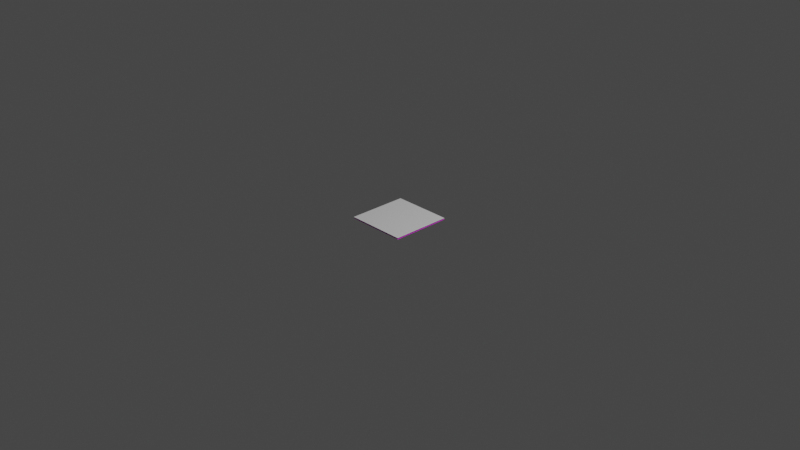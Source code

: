 # Source: dirt.blend  (saved by Blender 2.91.10; exported with 4.5.12 LTS)
import bpy
from mathutils import Matrix  # noqa: F401  (used for matrix-valued properties, if any)

bpy.ops.wm.read_factory_settings(use_empty=True)
scene = bpy.context.scene
scene.name = 'Scene'

# ---- collections
col_collection = bpy.data.collections.new('Collection'); scene.collection.children.link(col_collection)

# ---- images (referenced by path relative to the original .blend; pixels are not part of the script)
import os
ASSET_DIR = os.environ.get("B2B_ASSET_DIR", "")  # directory of the original .blend (textures are referenced by path, not embedded)
HERE = os.path.dirname(os.path.abspath(__file__))  # packed textures are extracted next to this script under _unpacked/

def load_image(name, relpath, width, height, colorspace="sRGB"):
    """Load a texture the original file referenced (path relative to the .blend, or extracted next to this script)."""
    p = next((c for c in (os.path.join(HERE, relpath), os.path.join(ASSET_DIR, relpath)) if relpath and os.path.exists(c)), "")
    if p:
        img = bpy.data.images.load(p, check_existing=True)
        img.name = name
    else:  # same state as the original file: an image datablock whose file is absent (Cycles renders it pink)
        img = bpy.data.images.new(name, width, height)
        img.source = "FILE"
        img.filepath = "//" + (relpath or name)
    img.colorspace_settings.name = colorspace
    return img
img_dirt_base_png = load_image('dirt_Base.png', 'models/textures/dirt_Base.png', 1024, 1024, 'sRGB')

# ---- materials (node trees are filled in below, after node groups)
mat_dirt = bpy.data.materials.new('Dirt')
mat_dirt.use_transparent_shadow = False

# ---- material node trees
mat_dirt.use_nodes = True; mat_dirt.node_tree.nodes.clear()
_N = mat_dirt.node_tree.nodes; _L = mat_dirt.node_tree.links
n0 = _N.new('ShaderNodeBsdfPrincipled'); n0.name = 'Principled BSDF'; n0.location = (10, 300)
n0.distribution = 'GGX'
n0.subsurface_method = 'BURLEY'
n0.inputs[3].default_value = 1.45
n0.inputs[27].default_value = (0.0, 0.0, 0.0, 1.0)
n0.inputs[28].default_value = 1.0
n1 = _N.new('ShaderNodeOutputMaterial'); n1.name = 'Material Output'; n1.location = (300, 300)
n2 = _N.new('ShaderNodeTexImage'); n2.name = 'Image Texture'; n2.location = (-296, 166)
n2.image = img_dirt_base_png
_L.new(n0.outputs[0], n1.inputs[0])
_L.new(n2.outputs[0], n0.inputs[0])
n1.is_active_output = True

# ---- world
world_world = bpy.data.worlds.new('World'); scene.world = world_world
world_world.use_nodes = True; world_world.node_tree.nodes.clear()
_N = world_world.node_tree.nodes; _L = world_world.node_tree.links
n0 = _N.new('ShaderNodeOutputWorld'); n0.name = 'World Output'; n0.location = (300, 300)
n1 = _N.new('ShaderNodeBackground'); n1.name = 'Background'; n1.location = (10, 300)
n1.inputs[0].default_value = (0.05088, 0.05088, 0.05088, 1.0)
_L.new(n1.outputs[0], n0.inputs[0])
n0.is_active_output = True
world_world.color = (0.05088, 0.05088, 0.05088)
world_world.use_sun_shadow = False
world_world.sun_shadow_jitter_overblur = 0.0

# ---- cameras
cam_camera = bpy.data.cameras.new('Camera')
cam_camera.clip_end = 100.0
cam_camera.ortho_scale = 7.314

# ---- lights
light_light = bpy.data.lights.new('Light', 'POINT')
light_light.transmission_factor = 0.0
light_light.energy = 1000.0
light_light.shadow_soft_size = 0.1
light_light.shadow_maximum_resolution = 0.006
light_light.use_absolute_resolution = True

# ---- meshes
me_plane = bpy.data.meshes.new('Plane')
me_plane.from_pydata([(-1.0, -1.0, 0.0), (1.0, -1.0, 0.0), (-1.0, 1.0, 0.0), (1.0, 1.0, 0.0)], [], [(0, 1, 3, 2)])
_uv = me_plane.uv_layers.new(name='UVMap')
_uv.uv.foreach_set('vector', [0.01133, 0.5094, 0.4926, 0.5094, 0.4926, 0.9906, 0.01133, 0.9906])
me_plane.materials.append(mat_dirt)
me_plane.use_remesh_fix_poles = True
me_plane.use_remesh_preserve_attributes = False
me_plane.use_mirror_vertex_groups = False
me_plane.update()
me_plane_001 = bpy.data.meshes.new('Plane.001')
me_plane_001.from_pydata([(-1.0, -1.0, 0.0), (1.0, -1.0, 0.0), (-1.0, 1.0, 0.0), (1.0, 1.0, 0.0)], [], [(0, 1, 3, 2)])
_uv = me_plane_001.uv_layers.new(name='UVMap')
_uv.uv.foreach_set('vector', [0.0, 0.0, 1.0, 0.0, 1.0, 1.0, 0.0, 1.0])
me_plane_001.use_remesh_fix_poles = True
me_plane_001.use_remesh_preserve_attributes = False
me_plane_001.use_mirror_vertex_groups = False
me_plane_001.update()

# ---- objects
ob_light = bpy.data.objects.new('Light', light_light)
ob_camera = bpy.data.objects.new('Camera', cam_camera)
ob_base = bpy.data.objects.new('Base', me_plane)
ob_base_collider = bpy.data.objects.new('Base_collider', me_plane_001)

# ---- transforms, parenting, visibility, modifiers, constraints
ob_light.location = (4.076, 1.005, 5.904)
ob_light.rotation_euler = (0.6503, 0.05522, 1.866)
ob_light.lock_rotations_4d = False
ob_light.empty_display_type = 'ARROWS'
ob_light.color = (0.0, 0.0, 0.0, 0.0)
ob_light.lineart.crease_threshold = 0.0
ob_camera.location = (7.359, -6.926, 4.958)
ob_camera.rotation_euler = (1.109, 0.0, 0.8149)
ob_camera.lock_rotations_4d = False
ob_camera.empty_display_type = 'ARROWS'
ob_camera.color = (0.0, 0.0, 0.0, 0.0)
ob_camera.display_type = 'WIRE'
ob_camera.lineart.crease_threshold = 0.0
ob_base.location = (0.0, 0.0, 0.0)
ob_base.scale = (0.325, 0.325, 0.322)
ob_base.lineart.crease_threshold = 0.0
ob_base_collider.location = (0.0, 0.0, 0.01342)
ob_base_collider.scale = (0.325, 0.325, 0.322)
ob_base_collider.lineart.crease_threshold = 0.0

# ---- collection membership
col_collection.objects.link(ob_light)
col_collection.objects.link(ob_camera)
col_collection.objects.link(ob_base)
col_collection.objects.link(ob_base_collider)

# ---- scene / render settings (as saved in the file)
scene.camera = ob_camera
scene.frame_start = 1; scene.frame_end = 250; scene.frame_set(0)
scene.render.engine = 'BLENDER_EEVEE_NEXT'
scene.cycles.use_denoising = False
scene.cycles.samples = 128
scene.cycles.sampling_pattern = 'TABULATED_SOBOL'
scene.cycles.use_adaptive_sampling = False
scene.cycles.use_light_tree = False
scene.view_settings.view_transform = 'Filmic'
bpy.context.view_layer.update()
